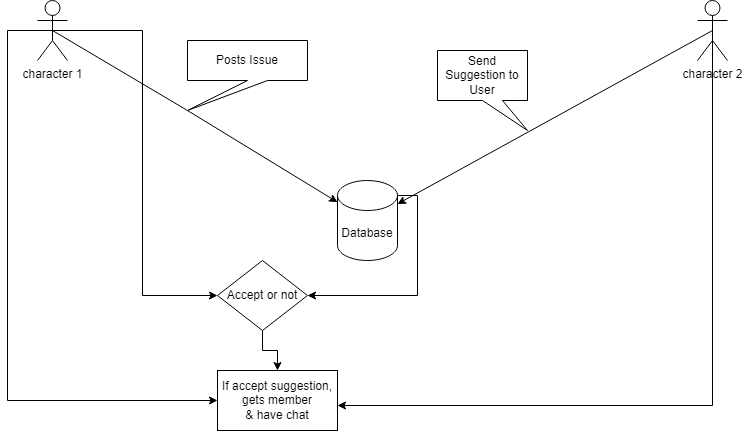

The diagram above was exported from draw.io. Its source (the exported page's mxGraphModel, read from the mxfile embedded in the PNG):
<mxGraphModel dx="1050" dy="563" grid="1" gridSize="10" guides="1" tooltips="1" connect="1" arrows="1" fold="1" page="1" pageScale="1" pageWidth="827" pageHeight="1169" math="0" shadow="0">
  <root>
    <mxCell id="0" />
    <mxCell id="1" parent="0" />
    <mxCell id="ZOq6YEryu7cxRadkA06e-14" style="edgeStyle=orthogonalEdgeStyle;rounded=0;orthogonalLoop=1;jettySize=auto;html=1;entryX=0;entryY=0.5;entryDx=0;entryDy=0;exitX=0.5;exitY=0.5;exitDx=0;exitDy=0;exitPerimeter=0;" edge="1" parent="1" source="ZOq6YEryu7cxRadkA06e-1" target="ZOq6YEryu7cxRadkA06e-12">
      <mxGeometry relative="1" as="geometry" />
    </mxCell>
    <mxCell id="ZOq6YEryu7cxRadkA06e-18" style="edgeStyle=orthogonalEdgeStyle;rounded=0;orthogonalLoop=1;jettySize=auto;html=1;exitX=0.5;exitY=0.5;exitDx=0;exitDy=0;exitPerimeter=0;entryX=0;entryY=0.5;entryDx=0;entryDy=0;" edge="1" parent="1" source="ZOq6YEryu7cxRadkA06e-1" target="ZOq6YEryu7cxRadkA06e-16">
      <mxGeometry relative="1" as="geometry">
        <Array as="points">
          <mxPoint x="40" y="180" />
          <mxPoint x="40" y="550" />
        </Array>
      </mxGeometry>
    </mxCell>
    <mxCell id="ZOq6YEryu7cxRadkA06e-1" value="character 1" style="shape=umlActor;verticalLabelPosition=bottom;verticalAlign=top;html=1;outlineConnect=0;" vertex="1" parent="1">
      <mxGeometry x="70" y="150" width="30" height="60" as="geometry" />
    </mxCell>
    <mxCell id="ZOq6YEryu7cxRadkA06e-20" style="edgeStyle=orthogonalEdgeStyle;rounded=0;orthogonalLoop=1;jettySize=auto;html=1;exitX=0.5;exitY=0.5;exitDx=0;exitDy=0;exitPerimeter=0;" edge="1" parent="1" source="ZOq6YEryu7cxRadkA06e-2" target="ZOq6YEryu7cxRadkA06e-16">
      <mxGeometry relative="1" as="geometry">
        <mxPoint x="380" y="550" as="targetPoint" />
        <Array as="points">
          <mxPoint x="745" y="555" />
        </Array>
      </mxGeometry>
    </mxCell>
    <mxCell id="ZOq6YEryu7cxRadkA06e-2" value="character 2" style="shape=umlActor;verticalLabelPosition=bottom;verticalAlign=top;html=1;outlineConnect=0;" vertex="1" parent="1">
      <mxGeometry x="730" y="150" width="30" height="60" as="geometry" />
    </mxCell>
    <mxCell id="ZOq6YEryu7cxRadkA06e-3" value="" style="endArrow=classic;html=1;rounded=0;exitX=0.5;exitY=0.5;exitDx=0;exitDy=0;exitPerimeter=0;" edge="1" parent="1" source="ZOq6YEryu7cxRadkA06e-1" target="ZOq6YEryu7cxRadkA06e-4">
      <mxGeometry width="50" height="50" relative="1" as="geometry">
        <mxPoint x="390" y="320" as="sourcePoint" />
        <mxPoint x="320" y="360" as="targetPoint" />
        <Array as="points">
          <mxPoint x="220" y="260" />
        </Array>
      </mxGeometry>
    </mxCell>
    <mxCell id="ZOq6YEryu7cxRadkA06e-13" style="edgeStyle=orthogonalEdgeStyle;rounded=0;orthogonalLoop=1;jettySize=auto;html=1;exitX=1;exitY=0;exitDx=0;exitDy=15;exitPerimeter=0;" edge="1" parent="1" source="ZOq6YEryu7cxRadkA06e-4" target="ZOq6YEryu7cxRadkA06e-12">
      <mxGeometry relative="1" as="geometry" />
    </mxCell>
    <mxCell id="ZOq6YEryu7cxRadkA06e-4" value="Database" style="shape=cylinder3;whiteSpace=wrap;html=1;boundedLbl=1;backgroundOutline=1;size=15;" vertex="1" parent="1">
      <mxGeometry x="370" y="330" width="60" height="80" as="geometry" />
    </mxCell>
    <mxCell id="ZOq6YEryu7cxRadkA06e-5" value="Posts Issue" style="shape=callout;whiteSpace=wrap;html=1;perimeter=calloutPerimeter;position2=0;" vertex="1" parent="1">
      <mxGeometry x="220" y="190" width="120" height="70" as="geometry" />
    </mxCell>
    <mxCell id="ZOq6YEryu7cxRadkA06e-6" value="" style="endArrow=classic;html=1;rounded=0;exitX=0.5;exitY=0.5;exitDx=0;exitDy=0;exitPerimeter=0;" edge="1" parent="1" source="ZOq6YEryu7cxRadkA06e-2" target="ZOq6YEryu7cxRadkA06e-4">
      <mxGeometry width="50" height="50" relative="1" as="geometry">
        <mxPoint x="390" y="320" as="sourcePoint" />
        <mxPoint x="440" y="270" as="targetPoint" />
        <Array as="points" />
      </mxGeometry>
    </mxCell>
    <mxCell id="ZOq6YEryu7cxRadkA06e-7" value="Send Suggestion to User" style="shape=callout;whiteSpace=wrap;html=1;perimeter=calloutPerimeter;position2=1;" vertex="1" parent="1">
      <mxGeometry x="470" y="200" width="90" height="80" as="geometry" />
    </mxCell>
    <mxCell id="ZOq6YEryu7cxRadkA06e-15" style="edgeStyle=orthogonalEdgeStyle;rounded=0;orthogonalLoop=1;jettySize=auto;html=1;exitX=0.5;exitY=1;exitDx=0;exitDy=0;" edge="1" parent="1" source="ZOq6YEryu7cxRadkA06e-12" target="ZOq6YEryu7cxRadkA06e-16">
      <mxGeometry relative="1" as="geometry">
        <mxPoint x="490" y="520" as="targetPoint" />
      </mxGeometry>
    </mxCell>
    <mxCell id="ZOq6YEryu7cxRadkA06e-12" value="&lt;div&gt;Accept or not&lt;/div&gt;" style="rhombus;whiteSpace=wrap;html=1;" vertex="1" parent="1">
      <mxGeometry x="250" y="410" width="90" height="70" as="geometry" />
    </mxCell>
    <mxCell id="ZOq6YEryu7cxRadkA06e-16" value="If&amp;nbsp;accept suggestion, gets member&lt;div&gt;&amp;amp; have chat&lt;/div&gt;" style="rounded=0;whiteSpace=wrap;html=1;" vertex="1" parent="1">
      <mxGeometry x="250" y="520" width="120" height="60" as="geometry" />
    </mxCell>
  </root>
</mxGraphModel>